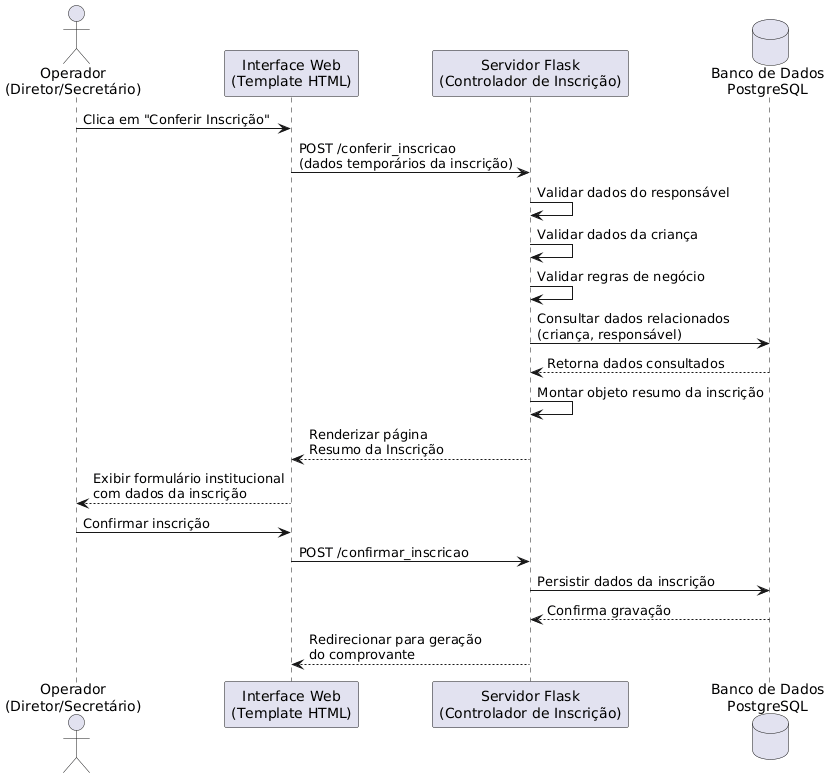

The diagram above was rendered by PlantUML. Its source (embedded in the PNG):
@startuml

actor "Operador\n(Diretor/Secretário)" as Operador

participant "Interface Web\n(Template HTML)" as Interface
participant "Servidor Flask\n(Controlador de Inscrição)" as Flask
database "Banco de Dados\nPostgreSQL" as DB

Operador -> Interface : Clica em "Conferir Inscrição"

Interface -> Flask : POST /conferir_inscricao\n(dados temporários da inscrição)

Flask -> Flask : Validar dados do responsável
Flask -> Flask : Validar dados da criança
Flask -> Flask : Validar regras de negócio

Flask -> DB : Consultar dados relacionados\n(criança, responsável)

DB --> Flask : Retorna dados consultados

Flask -> Flask : Montar objeto resumo da inscrição

Flask --> Interface : Renderizar página\nResumo da Inscrição

Interface --> Operador : Exibir formulário institucional\ncom dados da inscrição

Operador -> Interface : Confirmar inscrição

Interface -> Flask : POST /confirmar_inscricao

Flask -> DB : Persistir dados da inscrição

DB --> Flask : Confirma gravação

Flask --> Interface : Redirecionar para geração\ndo comprovante

@enduml